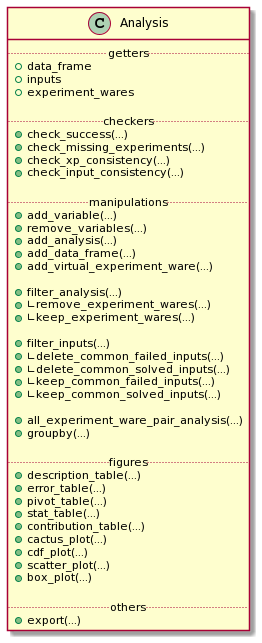

The diagram above was rendered by PlantUML. Its source (embedded in the PNG):
@startuml
class Analysis {
  .. getters ..
  + data_frame
  + inputs
  + experiment_wares

  .. checkers ..
  + check_success(...)
  + check_missing_experiments(...)
  + check_xp_consistency(...)
  + check_input_consistency(...)

  .. manipulations ..
  + add_variable(...)
  + remove_variables(...)
  + add_analysis(...)
  + add_data_frame(...)
  + add_virtual_experiment_ware(...)

  + filter_analysis(...)
  + ∟remove_experiment_wares(...)
  + ∟keep_experiment_wares(...)

  + filter_inputs(...)
  + ∟delete_common_failed_inputs(...)
  + ∟delete_common_solved_inputs(...)
  + ∟keep_common_failed_inputs(...)
  + ∟keep_common_solved_inputs(...)

  + all_experiment_ware_pair_analysis(...)
  + groupby(...)

  .. figures ..
  + description_table(...)
  + error_table(...)
  + pivot_table(...)
  + stat_table(...)
  + contribution_table(...)
  + cactus_plot(...)
  + cdf_plot(...)
  + scatter_plot(...)
  + box_plot(...)

  .. others ..
  + export(...)
}
@enduml